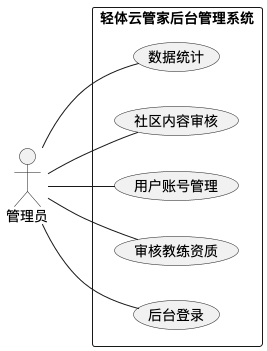

The diagram above was rendered by PlantUML. Its source (embedded in the PNG):
@startuml 管理员用例图
' 图3-3 管理员用例图（与用例描述表3.18~3.22一一对应）

left to right direction

actor "管理员" as admin

rectangle "轻体云管家后台管理系统" {
    usecase "后台登录" as UC18
    usecase "审核教练资质" as UC19
    usecase "用户账号管理" as UC20
    usecase "社区内容审核" as UC21
    usecase "数据统计" as UC22
}

admin -- UC18
admin -- UC19
admin -- UC20
admin -- UC21
admin -- UC22

@enduml